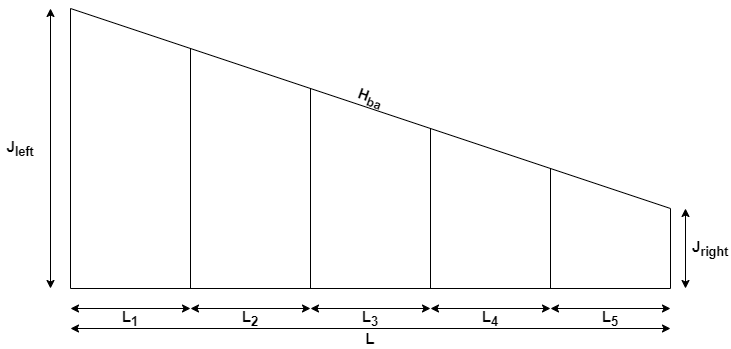

The diagram above was exported from draw.io. Its source (the exported page's mxGraphModel, read from the mxfile embedded in the PNG):
<mxGraphModel dx="1422" dy="865" grid="1" gridSize="10" guides="1" tooltips="1" connect="1" arrows="1" fold="1" page="1" pageScale="1" pageWidth="827" pageHeight="1169" math="0" shadow="0">
  <root>
    <mxCell id="0" />
    <mxCell id="1" parent="0" />
    <mxCell id="vwICgTfXJoCX2VAlXyz2-2" value="" style="endArrow=none;html=1;exitX=0;exitY=0;exitDx=0;exitDy=0;" parent="1" edge="1">
      <mxGeometry width="50" height="50" relative="1" as="geometry">
        <mxPoint x="80.00000000000045" y="40" as="sourcePoint" />
        <mxPoint x="680" y="240" as="targetPoint" />
      </mxGeometry>
    </mxCell>
    <mxCell id="vwICgTfXJoCX2VAlXyz2-3" value="&lt;span style=&quot;font-size: 15px&quot;&gt;&lt;b&gt;J&lt;sub&gt;left&lt;/sub&gt;&lt;/b&gt;&lt;/span&gt;" style="text;html=1;strokeColor=none;fillColor=none;align=center;verticalAlign=middle;whiteSpace=wrap;rounded=0;" parent="1" vertex="1">
      <mxGeometry x="10" y="170" width="40" height="20" as="geometry" />
    </mxCell>
    <mxCell id="vwICgTfXJoCX2VAlXyz2-4" value="&lt;b&gt;&lt;font style=&quot;font-size: 15px&quot;&gt;L&lt;/font&gt;&lt;/b&gt;" style="text;html=1;strokeColor=none;fillColor=none;align=center;verticalAlign=middle;whiteSpace=wrap;rounded=0;" parent="1" vertex="1">
      <mxGeometry x="360" y="360" width="40" height="20" as="geometry" />
    </mxCell>
    <mxCell id="vwICgTfXJoCX2VAlXyz2-5" value="" style="endArrow=classic;startArrow=classic;html=1;" parent="1" edge="1">
      <mxGeometry width="50" height="50" relative="1" as="geometry">
        <mxPoint x="80" y="360" as="sourcePoint" />
        <mxPoint x="680" y="360" as="targetPoint" />
      </mxGeometry>
    </mxCell>
    <mxCell id="vwICgTfXJoCX2VAlXyz2-6" value="" style="endArrow=classic;startArrow=classic;html=1;" parent="1" edge="1">
      <mxGeometry width="50" height="50" relative="1" as="geometry">
        <mxPoint x="60" y="320" as="sourcePoint" />
        <mxPoint x="60" y="40" as="targetPoint" />
      </mxGeometry>
    </mxCell>
    <mxCell id="vwICgTfXJoCX2VAlXyz2-7" value="" style="endArrow=classic;startArrow=classic;html=1;" parent="1" edge="1">
      <mxGeometry width="50" height="50" relative="1" as="geometry">
        <mxPoint x="695" y="320" as="sourcePoint" />
        <mxPoint x="695" y="240" as="targetPoint" />
      </mxGeometry>
    </mxCell>
    <mxCell id="vwICgTfXJoCX2VAlXyz2-11" value="&lt;span style=&quot;font-size: 15px;&quot;&gt;&lt;b&gt;J&lt;sub&gt;right&lt;/sub&gt;&lt;/b&gt;&lt;/span&gt;" style="text;html=1;strokeColor=none;fillColor=none;align=center;verticalAlign=middle;whiteSpace=wrap;rounded=0;" parent="1" vertex="1">
      <mxGeometry x="700" y="270" width="40" height="20" as="geometry" />
    </mxCell>
    <mxCell id="vwICgTfXJoCX2VAlXyz2-46" value="&lt;b&gt;&lt;font style=&quot;font-size: 15px&quot;&gt;H&lt;sub&gt;ba&lt;/sub&gt;&lt;/font&gt;&lt;/b&gt;" style="text;html=1;strokeColor=none;fillColor=none;align=center;verticalAlign=middle;whiteSpace=wrap;rounded=0;rotation=20;" parent="1" vertex="1">
      <mxGeometry x="325" y="120" width="110" height="20" as="geometry" />
    </mxCell>
    <mxCell id="sL1sZkci8d4TX-hk71Cp-1" value="" style="endArrow=none;html=1;rounded=0;" parent="1" edge="1">
      <mxGeometry width="50" height="50" relative="1" as="geometry">
        <mxPoint x="80" y="320" as="sourcePoint" />
        <mxPoint x="680" y="320" as="targetPoint" />
      </mxGeometry>
    </mxCell>
    <mxCell id="sL1sZkci8d4TX-hk71Cp-2" value="" style="endArrow=none;html=1;rounded=0;" parent="1" edge="1">
      <mxGeometry width="50" height="50" relative="1" as="geometry">
        <mxPoint x="80" y="320" as="sourcePoint" />
        <mxPoint x="80" y="40" as="targetPoint" />
      </mxGeometry>
    </mxCell>
    <mxCell id="sL1sZkci8d4TX-hk71Cp-3" value="" style="endArrow=none;html=1;rounded=0;" parent="1" edge="1">
      <mxGeometry width="50" height="50" relative="1" as="geometry">
        <mxPoint x="680" y="320" as="sourcePoint" />
        <mxPoint x="680" y="240" as="targetPoint" />
      </mxGeometry>
    </mxCell>
    <mxCell id="sL1sZkci8d4TX-hk71Cp-5" value="" style="endArrow=none;html=1;rounded=0;" parent="1" edge="1">
      <mxGeometry width="50" height="50" relative="1" as="geometry">
        <mxPoint x="200" y="320" as="sourcePoint" />
        <mxPoint x="200" y="80" as="targetPoint" />
      </mxGeometry>
    </mxCell>
    <mxCell id="sL1sZkci8d4TX-hk71Cp-6" value="" style="endArrow=none;html=1;rounded=0;" parent="1" edge="1">
      <mxGeometry width="50" height="50" relative="1" as="geometry">
        <mxPoint x="320" y="320" as="sourcePoint" />
        <mxPoint x="320" y="120" as="targetPoint" />
      </mxGeometry>
    </mxCell>
    <mxCell id="sL1sZkci8d4TX-hk71Cp-7" value="" style="endArrow=none;html=1;rounded=0;" parent="1" edge="1">
      <mxGeometry width="50" height="50" relative="1" as="geometry">
        <mxPoint x="440" y="320" as="sourcePoint" />
        <mxPoint x="440" y="160" as="targetPoint" />
      </mxGeometry>
    </mxCell>
    <mxCell id="sL1sZkci8d4TX-hk71Cp-8" value="" style="endArrow=none;html=1;rounded=0;" parent="1" edge="1">
      <mxGeometry width="50" height="50" relative="1" as="geometry">
        <mxPoint x="560" y="320" as="sourcePoint" />
        <mxPoint x="560" y="200" as="targetPoint" />
      </mxGeometry>
    </mxCell>
    <mxCell id="EpzoSXUexlCM5AlyjBU8-1" value="" style="endArrow=classic;startArrow=classic;html=1;" parent="1" edge="1">
      <mxGeometry width="50" height="50" relative="1" as="geometry">
        <mxPoint x="80" y="340" as="sourcePoint" />
        <mxPoint x="200" y="340" as="targetPoint" />
      </mxGeometry>
    </mxCell>
    <mxCell id="EpzoSXUexlCM5AlyjBU8-2" value="" style="endArrow=classic;startArrow=classic;html=1;" parent="1" edge="1">
      <mxGeometry width="50" height="50" relative="1" as="geometry">
        <mxPoint x="200" y="340" as="sourcePoint" />
        <mxPoint x="320" y="340" as="targetPoint" />
      </mxGeometry>
    </mxCell>
    <mxCell id="EpzoSXUexlCM5AlyjBU8-3" value="" style="endArrow=classic;startArrow=classic;html=1;" parent="1" edge="1">
      <mxGeometry width="50" height="50" relative="1" as="geometry">
        <mxPoint x="320" y="340" as="sourcePoint" />
        <mxPoint x="440" y="340" as="targetPoint" />
      </mxGeometry>
    </mxCell>
    <mxCell id="EpzoSXUexlCM5AlyjBU8-4" value="" style="endArrow=classic;startArrow=classic;html=1;" parent="1" edge="1">
      <mxGeometry width="50" height="50" relative="1" as="geometry">
        <mxPoint x="440" y="340" as="sourcePoint" />
        <mxPoint x="560" y="340" as="targetPoint" />
      </mxGeometry>
    </mxCell>
    <mxCell id="EpzoSXUexlCM5AlyjBU8-5" value="" style="endArrow=classic;startArrow=classic;html=1;" parent="1" edge="1">
      <mxGeometry width="50" height="50" relative="1" as="geometry">
        <mxPoint x="560" y="340" as="sourcePoint" />
        <mxPoint x="680" y="340" as="targetPoint" />
      </mxGeometry>
    </mxCell>
    <mxCell id="EpzoSXUexlCM5AlyjBU8-6" value="&lt;span style=&quot;font-size: 15px&quot;&gt;&lt;b&gt;L&lt;sub&gt;1&lt;br&gt;&lt;/sub&gt;&lt;/b&gt;&lt;/span&gt;" style="text;html=1;strokeColor=none;fillColor=none;align=center;verticalAlign=middle;whiteSpace=wrap;rounded=0;" parent="1" vertex="1">
      <mxGeometry x="120" y="340" width="40" height="20" as="geometry" />
    </mxCell>
    <mxCell id="EpzoSXUexlCM5AlyjBU8-9" value="&lt;span style=&quot;font-size: 15px&quot;&gt;&lt;b&gt;L&lt;sub&gt;2&lt;br&gt;&lt;/sub&gt;&lt;/b&gt;&lt;/span&gt;" style="text;html=1;strokeColor=none;fillColor=none;align=center;verticalAlign=middle;whiteSpace=wrap;rounded=0;" parent="1" vertex="1">
      <mxGeometry x="240" y="340" width="40" height="20" as="geometry" />
    </mxCell>
    <mxCell id="EpzoSXUexlCM5AlyjBU8-10" value="&lt;span style=&quot;font-size: 15px&quot;&gt;&lt;b&gt;L&lt;sub&gt;3&lt;br&gt;&lt;/sub&gt;&lt;/b&gt;&lt;/span&gt;" style="text;html=1;strokeColor=none;fillColor=none;align=center;verticalAlign=middle;whiteSpace=wrap;rounded=0;" parent="1" vertex="1">
      <mxGeometry x="360" y="340" width="40" height="20" as="geometry" />
    </mxCell>
    <mxCell id="EpzoSXUexlCM5AlyjBU8-11" value="&lt;span style=&quot;font-size: 15px&quot;&gt;&lt;b&gt;L&lt;sub&gt;4&lt;br&gt;&lt;/sub&gt;&lt;/b&gt;&lt;/span&gt;" style="text;html=1;strokeColor=none;fillColor=none;align=center;verticalAlign=middle;whiteSpace=wrap;rounded=0;" parent="1" vertex="1">
      <mxGeometry x="480" y="340" width="40" height="20" as="geometry" />
    </mxCell>
    <mxCell id="EpzoSXUexlCM5AlyjBU8-13" value="&lt;span style=&quot;font-size: 15px&quot;&gt;&lt;b&gt;L&lt;sub&gt;5&lt;br&gt;&lt;/sub&gt;&lt;/b&gt;&lt;/span&gt;" style="text;html=1;strokeColor=none;fillColor=none;align=center;verticalAlign=middle;whiteSpace=wrap;rounded=0;" parent="1" vertex="1">
      <mxGeometry x="600" y="340" width="40" height="20" as="geometry" />
    </mxCell>
  </root>
</mxGraphModel>